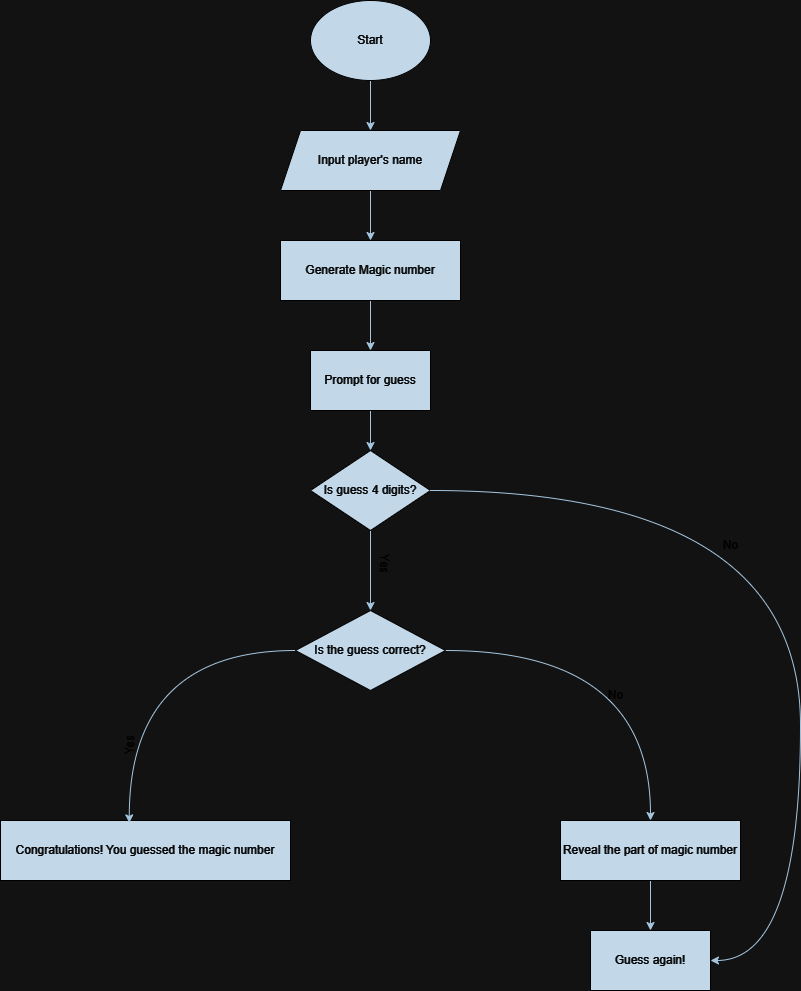

The diagram above was exported from draw.io. Its source (the exported page's mxGraphModel, read from the mxfile embedded in the PNG):
<mxGraphModel dx="1042" dy="533" grid="0" gridSize="10" guides="1" tooltips="1" connect="1" arrows="1" fold="1" page="0" pageScale="1" pageWidth="827" pageHeight="1169" math="0" shadow="0">
  <root>
    <mxCell id="WIyWlLk6GJQsqaUBKTNV-0" />
    <mxCell id="WIyWlLk6GJQsqaUBKTNV-1" parent="WIyWlLk6GJQsqaUBKTNV-0" />
    <mxCell id="5ZWGxtN7zCQZIKWoqekH-5" value="" style="edgeStyle=orthogonalEdgeStyle;rounded=0;orthogonalLoop=1;jettySize=auto;html=1;labelBackgroundColor=none;strokeColor=#23445D;fontColor=default;" edge="1" parent="WIyWlLk6GJQsqaUBKTNV-1" source="5ZWGxtN7zCQZIKWoqekH-1" target="5ZWGxtN7zCQZIKWoqekH-4">
      <mxGeometry relative="1" as="geometry" />
    </mxCell>
    <mxCell id="5ZWGxtN7zCQZIKWoqekH-1" value="Start" style="ellipse;whiteSpace=wrap;html=1;labelBackgroundColor=none;fillColor=#182E3E;strokeColor=#FFFFFF;fontColor=#FFFFFF;rounded=0;" vertex="1" parent="WIyWlLk6GJQsqaUBKTNV-1">
      <mxGeometry x="320" y="70" width="120" height="80" as="geometry" />
    </mxCell>
    <mxCell id="5ZWGxtN7zCQZIKWoqekH-7" value="" style="edgeStyle=orthogonalEdgeStyle;rounded=0;orthogonalLoop=1;jettySize=auto;html=1;labelBackgroundColor=none;strokeColor=#23445D;fontColor=default;" edge="1" parent="WIyWlLk6GJQsqaUBKTNV-1" source="5ZWGxtN7zCQZIKWoqekH-4" target="5ZWGxtN7zCQZIKWoqekH-6">
      <mxGeometry relative="1" as="geometry" />
    </mxCell>
    <mxCell id="5ZWGxtN7zCQZIKWoqekH-4" value="Input player's name" style="shape=parallelogram;perimeter=parallelogramPerimeter;whiteSpace=wrap;html=1;fixedSize=1;labelBackgroundColor=none;fillColor=#182E3E;strokeColor=#FFFFFF;fontColor=#FFFFFF;rounded=0;" vertex="1" parent="WIyWlLk6GJQsqaUBKTNV-1">
      <mxGeometry x="290" y="200" width="180" height="60" as="geometry" />
    </mxCell>
    <mxCell id="5ZWGxtN7zCQZIKWoqekH-12" value="" style="edgeStyle=orthogonalEdgeStyle;rounded=0;orthogonalLoop=1;jettySize=auto;html=1;labelBackgroundColor=none;strokeColor=#23445D;fontColor=default;" edge="1" parent="WIyWlLk6GJQsqaUBKTNV-1" source="5ZWGxtN7zCQZIKWoqekH-6" target="5ZWGxtN7zCQZIKWoqekH-11">
      <mxGeometry relative="1" as="geometry" />
    </mxCell>
    <mxCell id="5ZWGxtN7zCQZIKWoqekH-6" value="Generate Magic number" style="whiteSpace=wrap;html=1;labelBackgroundColor=none;fillColor=#182E3E;strokeColor=#FFFFFF;fontColor=#FFFFFF;rounded=0;" vertex="1" parent="WIyWlLk6GJQsqaUBKTNV-1">
      <mxGeometry x="290" y="310" width="180" height="60" as="geometry" />
    </mxCell>
    <mxCell id="5ZWGxtN7zCQZIKWoqekH-14" value="" style="edgeStyle=orthogonalEdgeStyle;rounded=0;orthogonalLoop=1;jettySize=auto;html=1;labelBackgroundColor=none;strokeColor=#23445D;fontColor=default;" edge="1" parent="WIyWlLk6GJQsqaUBKTNV-1" source="5ZWGxtN7zCQZIKWoqekH-11" target="5ZWGxtN7zCQZIKWoqekH-13">
      <mxGeometry relative="1" as="geometry" />
    </mxCell>
    <mxCell id="5ZWGxtN7zCQZIKWoqekH-11" value="Prompt for guess" style="whiteSpace=wrap;html=1;labelBackgroundColor=none;fillColor=#182E3E;strokeColor=#FFFFFF;fontColor=#FFFFFF;rounded=0;" vertex="1" parent="WIyWlLk6GJQsqaUBKTNV-1">
      <mxGeometry x="320" y="420" width="120" height="60" as="geometry" />
    </mxCell>
    <mxCell id="5ZWGxtN7zCQZIKWoqekH-23" value="" style="edgeStyle=orthogonalEdgeStyle;rounded=0;orthogonalLoop=1;jettySize=auto;html=1;labelBackgroundColor=none;strokeColor=#23445D;fontColor=default;" edge="1" parent="WIyWlLk6GJQsqaUBKTNV-1" source="5ZWGxtN7zCQZIKWoqekH-13" target="5ZWGxtN7zCQZIKWoqekH-22">
      <mxGeometry relative="1" as="geometry" />
    </mxCell>
    <mxCell id="5ZWGxtN7zCQZIKWoqekH-13" value="Is guess 4 digits?" style="rhombus;whiteSpace=wrap;html=1;labelBackgroundColor=none;fillColor=#182E3E;strokeColor=#FFFFFF;fontColor=#FFFFFF;rounded=0;" vertex="1" parent="WIyWlLk6GJQsqaUBKTNV-1">
      <mxGeometry x="320" y="520" width="120" height="80" as="geometry" />
    </mxCell>
    <mxCell id="5ZWGxtN7zCQZIKWoqekH-31" style="edgeStyle=orthogonalEdgeStyle;curved=1;rounded=0;orthogonalLoop=1;jettySize=auto;html=1;labelBackgroundColor=none;strokeColor=#23445D;fontColor=default;" edge="1" parent="WIyWlLk6GJQsqaUBKTNV-1" source="5ZWGxtN7zCQZIKWoqekH-22" target="5ZWGxtN7zCQZIKWoqekH-32">
      <mxGeometry relative="1" as="geometry">
        <mxPoint x="620" y="890" as="targetPoint" />
      </mxGeometry>
    </mxCell>
    <mxCell id="5ZWGxtN7zCQZIKWoqekH-22" value="Is the guess correct?" style="rhombus;whiteSpace=wrap;html=1;labelBackgroundColor=none;fillColor=#182E3E;strokeColor=#FFFFFF;fontColor=#FFFFFF;rounded=0;" vertex="1" parent="WIyWlLk6GJQsqaUBKTNV-1">
      <mxGeometry x="305" y="680" width="150" height="80" as="geometry" />
    </mxCell>
    <mxCell id="5ZWGxtN7zCQZIKWoqekH-29" value="Congratulations! You guessed the magic number" style="rounded=0;whiteSpace=wrap;html=1;labelBackgroundColor=none;fillColor=#182E3E;strokeColor=#FFFFFF;fontColor=#FFFFFF;" vertex="1" parent="WIyWlLk6GJQsqaUBKTNV-1">
      <mxGeometry x="10" y="890" width="290" height="60" as="geometry" />
    </mxCell>
    <mxCell id="5ZWGxtN7zCQZIKWoqekH-34" value="" style="edgeStyle=orthogonalEdgeStyle;curved=1;rounded=0;orthogonalLoop=1;jettySize=auto;html=1;labelBackgroundColor=none;strokeColor=#23445D;fontColor=default;" edge="1" parent="WIyWlLk6GJQsqaUBKTNV-1" source="5ZWGxtN7zCQZIKWoqekH-32" target="5ZWGxtN7zCQZIKWoqekH-33">
      <mxGeometry relative="1" as="geometry" />
    </mxCell>
    <mxCell id="5ZWGxtN7zCQZIKWoqekH-32" value="&lt;div style=&quot;text-align: justify;&quot;&gt;&lt;span style=&quot;background-color: initial;&quot;&gt;Reveal the part of magic number&lt;/span&gt;&lt;br&gt;&lt;/div&gt;" style="rounded=0;whiteSpace=wrap;html=1;align=center;labelBackgroundColor=none;fillColor=#182E3E;strokeColor=#FFFFFF;fontColor=#FFFFFF;" vertex="1" parent="WIyWlLk6GJQsqaUBKTNV-1">
      <mxGeometry x="570" y="890" width="180" height="60" as="geometry" />
    </mxCell>
    <mxCell id="5ZWGxtN7zCQZIKWoqekH-33" value="Guess again!" style="whiteSpace=wrap;html=1;rounded=0;labelBackgroundColor=none;fillColor=#182E3E;strokeColor=#FFFFFF;fontColor=#FFFFFF;" vertex="1" parent="WIyWlLk6GJQsqaUBKTNV-1">
      <mxGeometry x="600" y="1000" width="120" height="60" as="geometry" />
    </mxCell>
    <mxCell id="5ZWGxtN7zCQZIKWoqekH-40" style="edgeStyle=orthogonalEdgeStyle;curved=1;rounded=0;orthogonalLoop=1;jettySize=auto;html=1;entryX=1;entryY=0.5;entryDx=0;entryDy=0;labelBackgroundColor=none;strokeColor=#23445D;fontColor=default;" edge="1" parent="WIyWlLk6GJQsqaUBKTNV-1" source="5ZWGxtN7zCQZIKWoqekH-13" target="5ZWGxtN7zCQZIKWoqekH-33">
      <mxGeometry relative="1" as="geometry">
        <mxPoint x="720" y="1030" as="targetPoint" />
        <mxPoint x="440" y="560" as="sourcePoint" />
        <Array as="points">
          <mxPoint x="810" y="560" />
          <mxPoint x="810" y="1030" />
        </Array>
      </mxGeometry>
    </mxCell>
    <mxCell id="5ZWGxtN7zCQZIKWoqekH-57" value="No" style="text;html=1;align=center;verticalAlign=middle;resizable=0;points=[];autosize=1;strokeColor=none;fillColor=none;labelBackgroundColor=none;fontColor=#FFFFFF;rounded=0;" vertex="1" parent="WIyWlLk6GJQsqaUBKTNV-1">
      <mxGeometry x="720" y="600" width="40" height="30" as="geometry" />
    </mxCell>
    <mxCell id="5ZWGxtN7zCQZIKWoqekH-58" value="Yes" style="text;html=1;align=center;verticalAlign=middle;resizable=0;points=[];autosize=1;strokeColor=none;fillColor=none;rotation=90;labelBackgroundColor=none;fontColor=#FFFFFF;rounded=0;" vertex="1" parent="WIyWlLk6GJQsqaUBKTNV-1">
      <mxGeometry x="374" y="618" width="40" height="30" as="geometry" />
    </mxCell>
    <mxCell id="5ZWGxtN7zCQZIKWoqekH-59" value="No" style="text;html=1;align=center;verticalAlign=middle;resizable=0;points=[];autosize=1;strokeColor=none;fillColor=none;labelBackgroundColor=none;fontColor=#FFFFFF;rounded=0;" vertex="1" parent="WIyWlLk6GJQsqaUBKTNV-1">
      <mxGeometry x="605" y="750" width="40" height="30" as="geometry" />
    </mxCell>
    <mxCell id="5ZWGxtN7zCQZIKWoqekH-60" value="Yes" style="text;html=1;align=center;verticalAlign=middle;resizable=0;points=[];autosize=1;strokeColor=none;fillColor=none;rotation=270;labelBackgroundColor=none;fontColor=#FFFFFF;rounded=0;" vertex="1" parent="WIyWlLk6GJQsqaUBKTNV-1">
      <mxGeometry x="120" y="800" width="40" height="30" as="geometry" />
    </mxCell>
    <mxCell id="5ZWGxtN7zCQZIKWoqekH-61" style="edgeStyle=orthogonalEdgeStyle;curved=1;rounded=0;orthogonalLoop=1;jettySize=auto;html=1;entryX=0.444;entryY=0.04;entryDx=0;entryDy=0;entryPerimeter=0;labelBackgroundColor=none;strokeColor=#23445D;fontColor=default;" edge="1" parent="WIyWlLk6GJQsqaUBKTNV-1" source="5ZWGxtN7zCQZIKWoqekH-22" target="5ZWGxtN7zCQZIKWoqekH-29">
      <mxGeometry relative="1" as="geometry" />
    </mxCell>
  </root>
</mxGraphModel>